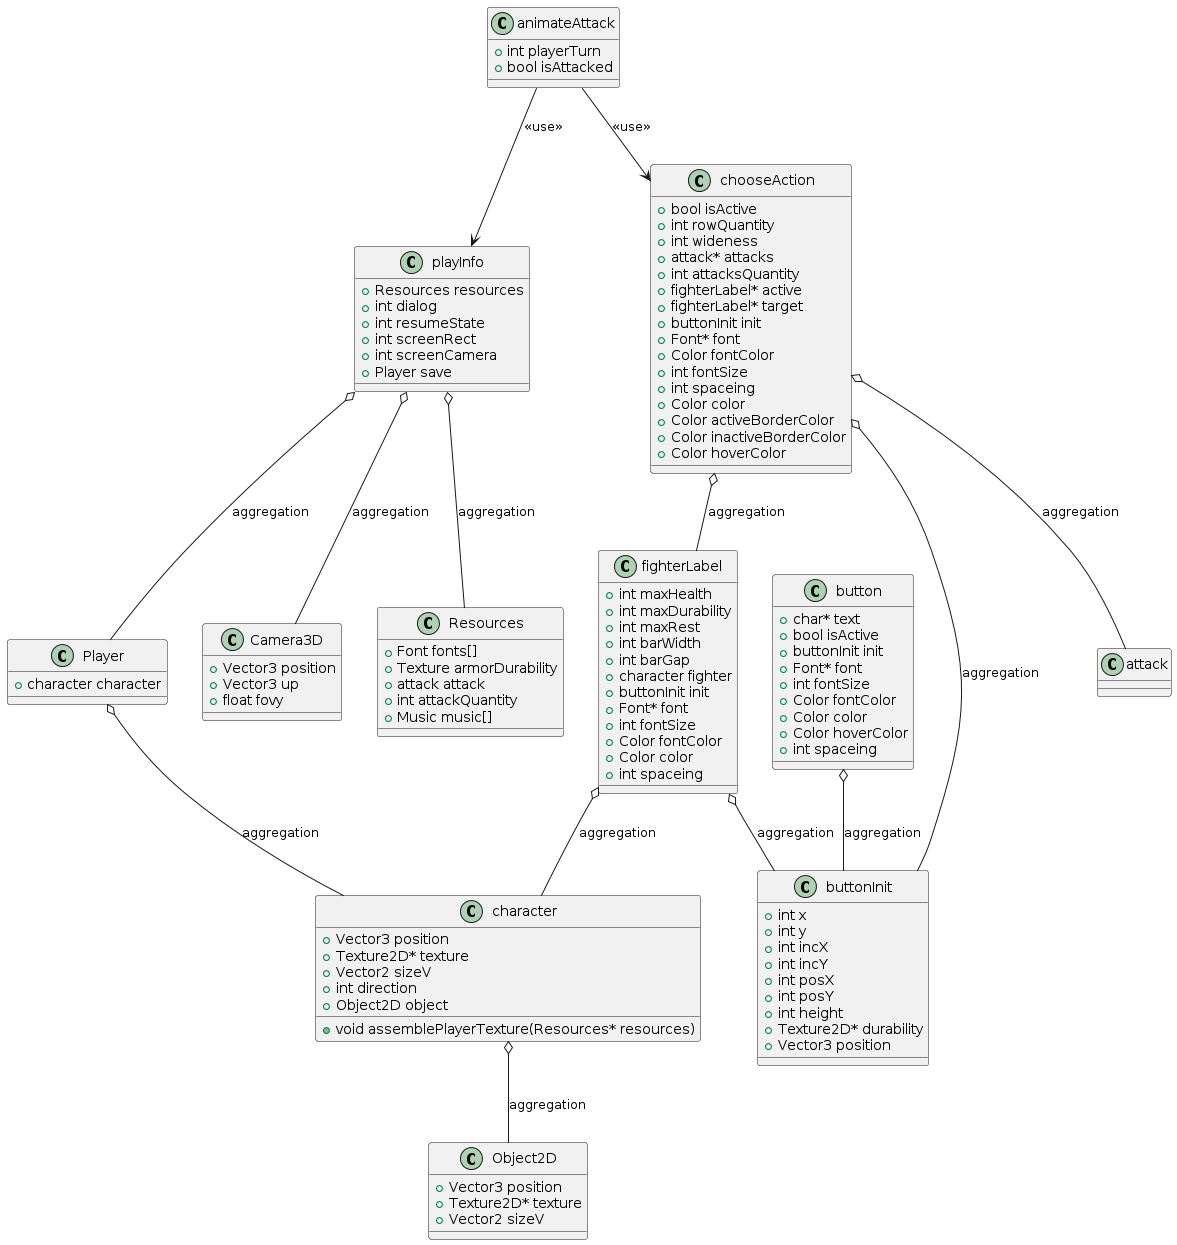

The diagram above was rendered by PlantUML. Its source (embedded in the PNG):
@startuml
class playInfo {
  +Resources resources
  +int dialog
  +int resumeState
  +int screenRect
  +int screenCamera
  +Player save
}

class Player {
  +character character
}

class character {
  +Vector3 position
  +Texture2D* texture
  +Vector2 sizeV
  +int direction
  +Object2D object
  +void assemblePlayerTexture(Resources* resources)
}

class button {
  +char* text
  +bool isActive
  +buttonInit init
  +Font* font
  +int fontSize
  +Color fontColor
  +Color color
  +Color hoverColor
  +int spaceing
}

class fighterLabel {
  +int maxHealth
  +int maxDurability
  +int maxRest
  +int barWidth
  +int barGap
  +character fighter
  +buttonInit init
  +Font* font
  +int fontSize
  +Color fontColor
  +Color color
  +int spaceing
}

class chooseAction {
  +bool isActive
  +int rowQuantity
  +int wideness
  +attack* attacks
  +int attacksQuantity
  +fighterLabel* active
  +fighterLabel* target
  +buttonInit init
  +Font* font
  +Color fontColor
  +int fontSize
  +int spaceing
  +Color color
  +Color activeBorderColor
  +Color inactiveBorderColor
  +Color hoverColor
}

class animateAttack {
  +int playerTurn
  +bool isAttacked
}

class Camera3D {
  +Vector3 position
  +Vector3 up
  +float fovy
}

class Resources {
  +Font fonts[]
  +Texture armorDurability
  +attack attack
  +int attackQuantity
  +Music music[]
}

class Object2D {
  +Vector3 position
  +Texture2D* texture
  +Vector2 sizeV
}

class buttonInit {
  +int x
  +int y
  +int incX
  +int incY
  +int posX
  +int posY
  +int height
  +Texture2D* durability
  +Vector3 position
}

playInfo o-- Player : aggregation
playInfo o-- Resources : aggregation
playInfo o-- Camera3D : aggregation
Player o-- character : aggregation
character o-- Object2D : aggregation
button o-- buttonInit : aggregation
fighterLabel o-- buttonInit : aggregation
fighterLabel o-- character : aggregation
chooseAction o-- buttonInit : aggregation
chooseAction o-- attack : aggregation
chooseAction o-- fighterLabel : aggregation
animateAttack --> chooseAction : <<use>>
animateAttack --> playInfo : <<use>>
@enduml